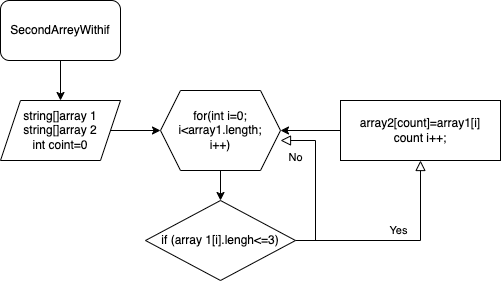

The diagram above was exported from draw.io. Its source (the exported page's mxGraphModel, read from the mxfile embedded in the PNG):
<mxGraphModel dx="794" dy="551" grid="1" gridSize="10" guides="1" tooltips="1" connect="1" arrows="1" fold="1" page="1" pageScale="1" pageWidth="827" pageHeight="1169" math="0" shadow="0">
  <root>
    <mxCell id="WIyWlLk6GJQsqaUBKTNV-0" />
    <mxCell id="WIyWlLk6GJQsqaUBKTNV-1" parent="WIyWlLk6GJQsqaUBKTNV-0" />
    <mxCell id="WIyWlLk6GJQsqaUBKTNV-8" value="No" style="rounded=0;html=1;jettySize=auto;orthogonalLoop=1;fontSize=11;endArrow=block;endFill=0;endSize=8;strokeWidth=1;shadow=0;labelBackgroundColor=none;edgeStyle=orthogonalEdgeStyle;exitX=1;exitY=0.5;exitDx=0;exitDy=0;entryX=1;entryY=0.625;entryDx=0;entryDy=0;entryPerimeter=0;" parent="WIyWlLk6GJQsqaUBKTNV-1" source="HJiOda5hk2BKewkRs2R5-5" target="HJiOda5hk2BKewkRs2R5-2" edge="1">
      <mxGeometry x="0.3333" y="20" relative="1" as="geometry">
        <mxPoint as="offset" />
        <mxPoint x="440" y="350" as="sourcePoint" />
        <mxPoint x="440" y="410" as="targetPoint" />
      </mxGeometry>
    </mxCell>
    <mxCell id="WIyWlLk6GJQsqaUBKTNV-9" value="Yes" style="edgeStyle=orthogonalEdgeStyle;rounded=0;html=1;jettySize=auto;orthogonalLoop=1;fontSize=11;endArrow=block;endFill=0;endSize=8;strokeWidth=1;shadow=0;labelBackgroundColor=none;exitX=1;exitY=0.5;exitDx=0;exitDy=0;" parent="WIyWlLk6GJQsqaUBKTNV-1" source="HJiOda5hk2BKewkRs2R5-5" target="HJiOda5hk2BKewkRs2R5-7" edge="1">
      <mxGeometry y="10" relative="1" as="geometry">
        <mxPoint as="offset" />
        <mxPoint x="270" y="330" as="sourcePoint" />
        <mxPoint x="530" y="250" as="targetPoint" />
        <Array as="points" />
      </mxGeometry>
    </mxCell>
    <mxCell id="HJiOda5hk2BKewkRs2R5-0" value="SecondArreyWithif" style="rounded=1;whiteSpace=wrap;html=1;" vertex="1" parent="WIyWlLk6GJQsqaUBKTNV-1">
      <mxGeometry x="130" y="60" width="120" height="60" as="geometry" />
    </mxCell>
    <mxCell id="HJiOda5hk2BKewkRs2R5-4" value="" style="edgeStyle=orthogonalEdgeStyle;rounded=0;orthogonalLoop=1;jettySize=auto;html=1;" edge="1" parent="WIyWlLk6GJQsqaUBKTNV-1" source="HJiOda5hk2BKewkRs2R5-1" target="HJiOda5hk2BKewkRs2R5-2">
      <mxGeometry relative="1" as="geometry" />
    </mxCell>
    <mxCell id="HJiOda5hk2BKewkRs2R5-1" value="string[]array 1&lt;br&gt;string[]array 2&lt;br&gt;int coint=0" style="shape=parallelogram;perimeter=parallelogramPerimeter;whiteSpace=wrap;html=1;fixedSize=1;" vertex="1" parent="WIyWlLk6GJQsqaUBKTNV-1">
      <mxGeometry x="130" y="160" width="120" height="60" as="geometry" />
    </mxCell>
    <mxCell id="HJiOda5hk2BKewkRs2R5-6" value="" style="edgeStyle=orthogonalEdgeStyle;rounded=0;orthogonalLoop=1;jettySize=auto;html=1;" edge="1" parent="WIyWlLk6GJQsqaUBKTNV-1" source="HJiOda5hk2BKewkRs2R5-2" target="HJiOda5hk2BKewkRs2R5-5">
      <mxGeometry relative="1" as="geometry" />
    </mxCell>
    <mxCell id="HJiOda5hk2BKewkRs2R5-2" value="for(int i=0;&lt;br&gt;i&amp;lt;array1.length;&lt;br&gt;i++)" style="shape=hexagon;perimeter=hexagonPerimeter2;whiteSpace=wrap;html=1;fixedSize=1;" vertex="1" parent="WIyWlLk6GJQsqaUBKTNV-1">
      <mxGeometry x="290" y="150" width="120" height="80" as="geometry" />
    </mxCell>
    <mxCell id="HJiOda5hk2BKewkRs2R5-3" value="" style="endArrow=classic;html=1;rounded=0;exitX=0.5;exitY=1;exitDx=0;exitDy=0;entryX=0.5;entryY=0;entryDx=0;entryDy=0;" edge="1" parent="WIyWlLk6GJQsqaUBKTNV-1" source="HJiOda5hk2BKewkRs2R5-0" target="HJiOda5hk2BKewkRs2R5-1">
      <mxGeometry width="50" height="50" relative="1" as="geometry">
        <mxPoint x="380" y="310" as="sourcePoint" />
        <mxPoint x="430" y="260" as="targetPoint" />
      </mxGeometry>
    </mxCell>
    <mxCell id="HJiOda5hk2BKewkRs2R5-5" value="if (array 1[i].lengh&amp;lt;=3)" style="rhombus;whiteSpace=wrap;html=1;" vertex="1" parent="WIyWlLk6GJQsqaUBKTNV-1">
      <mxGeometry x="275" y="260" width="150" height="80" as="geometry" />
    </mxCell>
    <mxCell id="HJiOda5hk2BKewkRs2R5-8" value="" style="edgeStyle=orthogonalEdgeStyle;rounded=0;orthogonalLoop=1;jettySize=auto;html=1;" edge="1" parent="WIyWlLk6GJQsqaUBKTNV-1" source="HJiOda5hk2BKewkRs2R5-7" target="HJiOda5hk2BKewkRs2R5-2">
      <mxGeometry relative="1" as="geometry" />
    </mxCell>
    <mxCell id="HJiOda5hk2BKewkRs2R5-7" value="array2[count]=array1[i]&lt;br&gt;count i++;" style="rounded=0;whiteSpace=wrap;html=1;" vertex="1" parent="WIyWlLk6GJQsqaUBKTNV-1">
      <mxGeometry x="470" y="160" width="160" height="60" as="geometry" />
    </mxCell>
  </root>
</mxGraphModel>